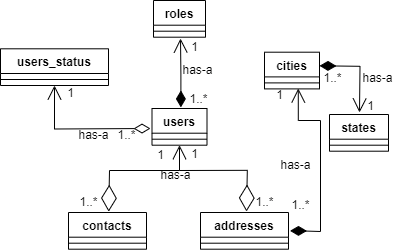

The diagram above was exported from draw.io. Its source (the exported page's mxGraphModel, read from the mxfile embedded in the PNG):
<mxGraphModel dx="1290" dy="596" grid="1" gridSize="10" guides="1" tooltips="1" connect="1" arrows="1" fold="1" page="1" pageScale="1" pageWidth="850" pageHeight="1100" math="0" shadow="0">
  <root>
    <mxCell id="0" />
    <mxCell id="1" parent="0" />
    <mxCell id="tGj58q6vyhuALQp-pW3c-31" value="roles" style="swimlane;fontStyle=1;align=center;verticalAlign=top;childLayout=stackLayout;horizontal=1;startSize=24.700000762939453;horizontalStack=0;resizeParent=1;resizeParentMax=0;resizeLast=0;collapsible=0;marginBottom=0;" parent="1" vertex="1">
      <mxGeometry x="323" y="170" width="52" height="36.70000076293945" as="geometry" />
    </mxCell>
    <mxCell id="tGj58q6vyhuALQp-pW3c-32" style="line;strokeWidth=1;fillColor=none;align=left;verticalAlign=middle;spacingTop=-1;spacingLeft=3;spacingRight=3;rotatable=0;labelPosition=right;points=[];portConstraint=eastwest;strokeColor=inherit;" parent="tGj58q6vyhuALQp-pW3c-31" vertex="1">
      <mxGeometry y="24.700000762939453" width="52" height="12" as="geometry" />
    </mxCell>
    <mxCell id="tGj58q6vyhuALQp-pW3c-33" value="users_status" style="swimlane;fontStyle=1;align=center;verticalAlign=top;childLayout=stackLayout;horizontal=1;startSize=24.700000762939453;horizontalStack=0;resizeParent=1;resizeParentMax=0;resizeLast=0;collapsible=0;marginBottom=0;" parent="1" vertex="1">
      <mxGeometry x="170" y="218.3" width="108" height="36.70000076293945" as="geometry" />
    </mxCell>
    <mxCell id="tGj58q6vyhuALQp-pW3c-34" style="line;strokeWidth=1;fillColor=none;align=left;verticalAlign=middle;spacingTop=-1;spacingLeft=3;spacingRight=3;rotatable=0;labelPosition=right;points=[];portConstraint=eastwest;strokeColor=inherit;" parent="tGj58q6vyhuALQp-pW3c-33" vertex="1">
      <mxGeometry y="24.700000762939453" width="108" height="12" as="geometry" />
    </mxCell>
    <mxCell id="tGj58q6vyhuALQp-pW3c-35" value="users" style="swimlane;fontStyle=1;align=center;verticalAlign=top;childLayout=stackLayout;horizontal=1;startSize=24.700000762939453;horizontalStack=0;resizeParent=1;resizeParentMax=0;resizeLast=0;collapsible=0;marginBottom=0;" parent="1" vertex="1">
      <mxGeometry x="321.5" y="278" width="55" height="36.70000076293945" as="geometry" />
    </mxCell>
    <mxCell id="tGj58q6vyhuALQp-pW3c-36" style="line;strokeWidth=1;fillColor=none;align=left;verticalAlign=middle;spacingTop=-1;spacingLeft=3;spacingRight=3;rotatable=0;labelPosition=right;points=[];portConstraint=eastwest;strokeColor=inherit;" parent="tGj58q6vyhuALQp-pW3c-35" vertex="1">
      <mxGeometry y="24.700000762939453" width="55" height="12" as="geometry" />
    </mxCell>
    <mxCell id="tGj58q6vyhuALQp-pW3c-37" value="contacts" style="swimlane;fontStyle=1;align=center;verticalAlign=top;childLayout=stackLayout;horizontal=1;startSize=24.700000762939453;horizontalStack=0;resizeParent=1;resizeParentMax=0;resizeLast=0;collapsible=0;marginBottom=0;" parent="1" vertex="1">
      <mxGeometry x="238" y="382" width="78" height="36.70000076293945" as="geometry" />
    </mxCell>
    <mxCell id="tGj58q6vyhuALQp-pW3c-38" style="line;strokeWidth=1;fillColor=none;align=left;verticalAlign=middle;spacingTop=-1;spacingLeft=3;spacingRight=3;rotatable=0;labelPosition=right;points=[];portConstraint=eastwest;strokeColor=inherit;" parent="tGj58q6vyhuALQp-pW3c-37" vertex="1">
      <mxGeometry y="24.700000762939453" width="78" height="12" as="geometry" />
    </mxCell>
    <mxCell id="tGj58q6vyhuALQp-pW3c-43" value="states" style="swimlane;fontStyle=1;align=center;verticalAlign=top;childLayout=stackLayout;horizontal=1;startSize=24.700000762939453;horizontalStack=0;resizeParent=1;resizeParentMax=0;resizeLast=0;collapsible=0;marginBottom=0;" parent="1" vertex="1">
      <mxGeometry x="499" y="284" width="59" height="36.70000076293945" as="geometry" />
    </mxCell>
    <mxCell id="tGj58q6vyhuALQp-pW3c-44" style="line;strokeWidth=1;fillColor=none;align=left;verticalAlign=middle;spacingTop=-1;spacingLeft=3;spacingRight=3;rotatable=0;labelPosition=right;points=[];portConstraint=eastwest;strokeColor=inherit;" parent="tGj58q6vyhuALQp-pW3c-43" vertex="1">
      <mxGeometry y="24.700000762939453" width="59" height="12" as="geometry" />
    </mxCell>
    <mxCell id="tGj58q6vyhuALQp-pW3c-45" value="cities" style="swimlane;fontStyle=1;align=center;verticalAlign=top;childLayout=stackLayout;horizontal=1;startSize=24.700000762939453;horizontalStack=0;resizeParent=1;resizeParentMax=0;resizeLast=0;collapsible=0;marginBottom=0;" parent="1" vertex="1">
      <mxGeometry x="434" y="221.7" width="55" height="36.70000076293945" as="geometry" />
    </mxCell>
    <mxCell id="tGj58q6vyhuALQp-pW3c-46" style="line;strokeWidth=1;fillColor=none;align=left;verticalAlign=middle;spacingTop=-1;spacingLeft=3;spacingRight=3;rotatable=0;labelPosition=right;points=[];portConstraint=eastwest;strokeColor=inherit;" parent="tGj58q6vyhuALQp-pW3c-45" vertex="1">
      <mxGeometry y="24.700000762939453" width="55" height="12" as="geometry" />
    </mxCell>
    <mxCell id="tGj58q6vyhuALQp-pW3c-47" value="addresses" style="swimlane;fontStyle=1;align=center;verticalAlign=top;childLayout=stackLayout;horizontal=1;startSize=24.700000762939453;horizontalStack=0;resizeParent=1;resizeParentMax=0;resizeLast=0;collapsible=0;marginBottom=0;" parent="1" vertex="1">
      <mxGeometry x="370" y="382" width="88" height="36.70000076293945" as="geometry" />
    </mxCell>
    <mxCell id="tGj58q6vyhuALQp-pW3c-48" style="line;strokeWidth=1;fillColor=none;align=left;verticalAlign=middle;spacingTop=-1;spacingLeft=3;spacingRight=3;rotatable=0;labelPosition=right;points=[];portConstraint=eastwest;strokeColor=inherit;" parent="tGj58q6vyhuALQp-pW3c-47" vertex="1">
      <mxGeometry y="24.700000762939453" width="88" height="12" as="geometry" />
    </mxCell>
    <mxCell id="tGj58q6vyhuALQp-pW3c-49" value="" style="endArrow=open;html=1;endSize=12;startArrow=diamondThin;startSize=14;startFill=1;edgeStyle=orthogonalEdgeStyle;align=left;verticalAlign=bottom;rounded=0;exitX=0.525;exitY=-0.03;exitDx=0;exitDy=0;exitPerimeter=0;" parent="1" source="tGj58q6vyhuALQp-pW3c-35" edge="1">
      <mxGeometry x="-1" y="3" relative="1" as="geometry">
        <mxPoint x="350" y="268" as="sourcePoint" />
        <mxPoint x="350" y="208" as="targetPoint" />
      </mxGeometry>
    </mxCell>
    <mxCell id="tGj58q6vyhuALQp-pW3c-51" value="" style="endArrow=open;html=1;endSize=12;startArrow=diamondThin;startSize=14;startFill=0;edgeStyle=orthogonalEdgeStyle;align=left;verticalAlign=bottom;rounded=0;entryX=0.5;entryY=1;entryDx=0;entryDy=0;" parent="1" target="tGj58q6vyhuALQp-pW3c-33" edge="1">
      <mxGeometry x="-1" y="3" relative="1" as="geometry">
        <mxPoint x="320" y="298" as="sourcePoint" />
        <mxPoint x="250" y="296.03" as="targetPoint" />
      </mxGeometry>
    </mxCell>
    <mxCell id="tGj58q6vyhuALQp-pW3c-52" value="has-a" style="text;html=1;align=center;verticalAlign=middle;resizable=0;points=[];autosize=1;strokeColor=none;fillColor=none;" parent="1" vertex="1">
      <mxGeometry x="342" y="224.7" width="50" height="30" as="geometry" />
    </mxCell>
    <mxCell id="tGj58q6vyhuALQp-pW3c-53" value="has-a" style="text;html=1;align=center;verticalAlign=middle;resizable=0;points=[];autosize=1;strokeColor=none;fillColor=none;" parent="1" vertex="1">
      <mxGeometry x="238" y="289.7" width="50" height="30" as="geometry" />
    </mxCell>
    <mxCell id="tGj58q6vyhuALQp-pW3c-55" value="" style="endArrow=open;endFill=1;endSize=12;html=1;rounded=0;entryX=0.5;entryY=1;entryDx=0;entryDy=0;" parent="1" target="tGj58q6vyhuALQp-pW3c-35" edge="1">
      <mxGeometry width="160" relative="1" as="geometry">
        <mxPoint x="349" y="340" as="sourcePoint" />
        <mxPoint x="440" y="340" as="targetPoint" />
      </mxGeometry>
    </mxCell>
    <mxCell id="tGj58q6vyhuALQp-pW3c-56" value="" style="endArrow=diamondThin;endFill=0;endSize=24;html=1;rounded=0;entryX=0.528;entryY=-0.077;entryDx=0;entryDy=0;entryPerimeter=0;" parent="1" edge="1">
      <mxGeometry width="160" relative="1" as="geometry">
        <mxPoint x="349" y="340" as="sourcePoint" />
        <mxPoint x="278.184" y="381.1740999412537" as="targetPoint" />
        <Array as="points">
          <mxPoint x="279" y="340" />
        </Array>
      </mxGeometry>
    </mxCell>
    <mxCell id="tGj58q6vyhuALQp-pW3c-57" value="" style="endArrow=diamondThin;endFill=0;endSize=24;html=1;rounded=0;entryX=0.528;entryY=-0.077;entryDx=0;entryDy=0;entryPerimeter=0;" parent="1" edge="1">
      <mxGeometry width="160" relative="1" as="geometry">
        <mxPoint x="349" y="340" as="sourcePoint" />
        <mxPoint x="416.004" y="381.0040999412537" as="targetPoint" />
        <Array as="points">
          <mxPoint x="416.82" y="339.83" />
        </Array>
      </mxGeometry>
    </mxCell>
    <mxCell id="tGj58q6vyhuALQp-pW3c-58" value="" style="endArrow=open;html=1;endSize=12;startArrow=diamondThin;startSize=14;startFill=1;edgeStyle=orthogonalEdgeStyle;align=left;verticalAlign=bottom;rounded=0;entryX=1.126;entryY=0.266;entryDx=0;entryDy=0;entryPerimeter=0;exitX=1.017;exitY=0.5;exitDx=0;exitDy=0;exitPerimeter=0;" parent="1" source="tGj58q6vyhuALQp-pW3c-47" target="tGj58q6vyhuALQp-pW3c-76" edge="1">
      <mxGeometry x="-1" y="3" relative="1" as="geometry">
        <mxPoint x="460" y="400" as="sourcePoint" />
        <mxPoint x="450" y="290" as="targetPoint" />
        <Array as="points">
          <mxPoint x="470" y="400" />
          <mxPoint x="490" y="401" />
          <mxPoint x="490" y="290" />
          <mxPoint x="468" y="290" />
        </Array>
      </mxGeometry>
    </mxCell>
    <mxCell id="tGj58q6vyhuALQp-pW3c-59" value="" style="endArrow=open;html=1;endSize=12;startArrow=diamondThin;startSize=14;startFill=1;edgeStyle=orthogonalEdgeStyle;align=left;verticalAlign=bottom;rounded=0;" parent="1" edge="1">
      <mxGeometry x="-1" y="3" relative="1" as="geometry">
        <mxPoint x="489" y="235.3" as="sourcePoint" />
        <mxPoint x="529" y="282" as="targetPoint" />
      </mxGeometry>
    </mxCell>
    <mxCell id="tGj58q6vyhuALQp-pW3c-60" value="has-a" style="text;html=1;align=center;verticalAlign=middle;resizable=0;points=[];autosize=1;strokeColor=none;fillColor=none;" parent="1" vertex="1">
      <mxGeometry x="320" y="330" width="50" height="30" as="geometry" />
    </mxCell>
    <mxCell id="tGj58q6vyhuALQp-pW3c-61" value="has-a" style="text;html=1;align=center;verticalAlign=middle;resizable=0;points=[];autosize=1;strokeColor=none;fillColor=none;" parent="1" vertex="1">
      <mxGeometry x="440" y="319.7" width="50" height="30" as="geometry" />
    </mxCell>
    <mxCell id="tGj58q6vyhuALQp-pW3c-62" value="has-a" style="text;html=1;align=center;verticalAlign=middle;resizable=0;points=[];autosize=1;strokeColor=none;fillColor=none;" parent="1" vertex="1">
      <mxGeometry x="522" y="233" width="50" height="30" as="geometry" />
    </mxCell>
    <mxCell id="tGj58q6vyhuALQp-pW3c-64" value="1" style="text;html=1;align=center;verticalAlign=middle;resizable=0;points=[];autosize=1;strokeColor=none;fillColor=none;" parent="1" vertex="1">
      <mxGeometry x="349" y="201.7" width="30" height="30" as="geometry" />
    </mxCell>
    <mxCell id="tGj58q6vyhuALQp-pW3c-65" value="1..*" style="text;html=1;align=center;verticalAlign=middle;resizable=0;points=[];autosize=1;strokeColor=none;fillColor=none;" parent="1" vertex="1">
      <mxGeometry x="348" y="254" width="40" height="30" as="geometry" />
    </mxCell>
    <mxCell id="tGj58q6vyhuALQp-pW3c-66" value="1" style="text;html=1;align=center;verticalAlign=middle;resizable=0;points=[];autosize=1;strokeColor=none;fillColor=none;" parent="1" vertex="1">
      <mxGeometry x="225" y="248" width="30" height="30" as="geometry" />
    </mxCell>
    <mxCell id="tGj58q6vyhuALQp-pW3c-67" value="1..*" style="text;html=1;align=center;verticalAlign=middle;resizable=0;points=[];autosize=1;strokeColor=none;fillColor=none;" parent="1" vertex="1">
      <mxGeometry x="276" y="289.7" width="40" height="30" as="geometry" />
    </mxCell>
    <mxCell id="tGj58q6vyhuALQp-pW3c-68" value="1..*" style="text;html=1;align=center;verticalAlign=middle;resizable=0;points=[];autosize=1;strokeColor=none;fillColor=none;" parent="1" vertex="1">
      <mxGeometry x="238" y="357" width="40" height="30" as="geometry" />
    </mxCell>
    <mxCell id="tGj58q6vyhuALQp-pW3c-69" value="1" style="text;html=1;align=center;verticalAlign=middle;resizable=0;points=[];autosize=1;strokeColor=none;fillColor=none;" parent="1" vertex="1">
      <mxGeometry x="315" y="310" width="30" height="30" as="geometry" />
    </mxCell>
    <mxCell id="tGj58q6vyhuALQp-pW3c-70" value="1..*" style="text;html=1;align=center;verticalAlign=middle;resizable=0;points=[];autosize=1;strokeColor=none;fillColor=none;" parent="1" vertex="1">
      <mxGeometry x="414" y="357.4" width="40" height="30" as="geometry" />
    </mxCell>
    <mxCell id="tGj58q6vyhuALQp-pW3c-71" value="1" style="text;html=1;align=center;verticalAlign=middle;resizable=0;points=[];autosize=1;strokeColor=none;fillColor=none;" parent="1" vertex="1">
      <mxGeometry x="349" y="309" width="30" height="30" as="geometry" />
    </mxCell>
    <mxCell id="tGj58q6vyhuALQp-pW3c-75" value="1..*" style="text;html=1;align=center;verticalAlign=middle;resizable=0;points=[];autosize=1;strokeColor=none;fillColor=none;" parent="1" vertex="1">
      <mxGeometry x="450" y="360" width="40" height="30" as="geometry" />
    </mxCell>
    <mxCell id="tGj58q6vyhuALQp-pW3c-76" value="1" style="text;html=1;align=center;verticalAlign=middle;resizable=0;points=[];autosize=1;strokeColor=none;fillColor=none;" parent="1" vertex="1">
      <mxGeometry x="434" y="250" width="30" height="30" as="geometry" />
    </mxCell>
    <mxCell id="tGj58q6vyhuALQp-pW3c-79" value="1" style="text;html=1;align=center;verticalAlign=middle;resizable=0;points=[];autosize=1;strokeColor=none;fillColor=none;" parent="1" vertex="1">
      <mxGeometry x="525" y="261" width="30" height="30" as="geometry" />
    </mxCell>
    <mxCell id="tGj58q6vyhuALQp-pW3c-80" value="1..*" style="text;html=1;align=center;verticalAlign=middle;resizable=0;points=[];autosize=1;strokeColor=none;fillColor=none;" parent="1" vertex="1">
      <mxGeometry x="482" y="233" width="40" height="30" as="geometry" />
    </mxCell>
  </root>
</mxGraphModel>